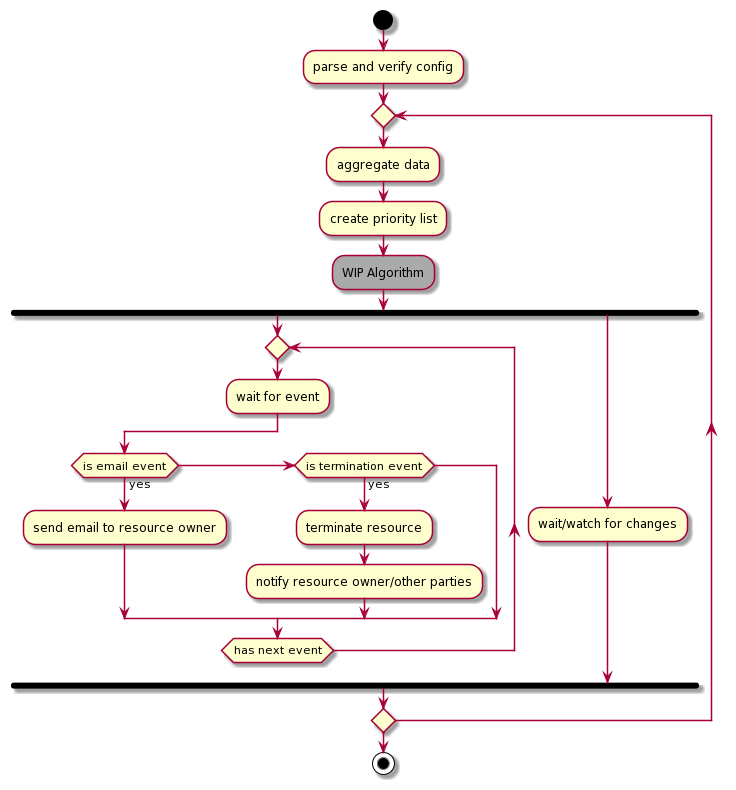

The diagram above was rendered by PlantUML. Its source (embedded in the PNG):
@startuml
start

:parse and verify config;


repeat

  :aggregate data;
  :create priority list;


  #AAAAAA:WIP Algorithm;

 fork
   repeat
   :wait for event;
   if (is email event) then (yes)
     :send email to resource owner;
   elseif (is termination event) then (yes)

    :terminate resource;
    :notify resource owner/other parties;

   endif
   repeat while (has next event);
   detach
 fork again
   :wait/watch for changes;

 endfork
repeat while

stop
@enduml